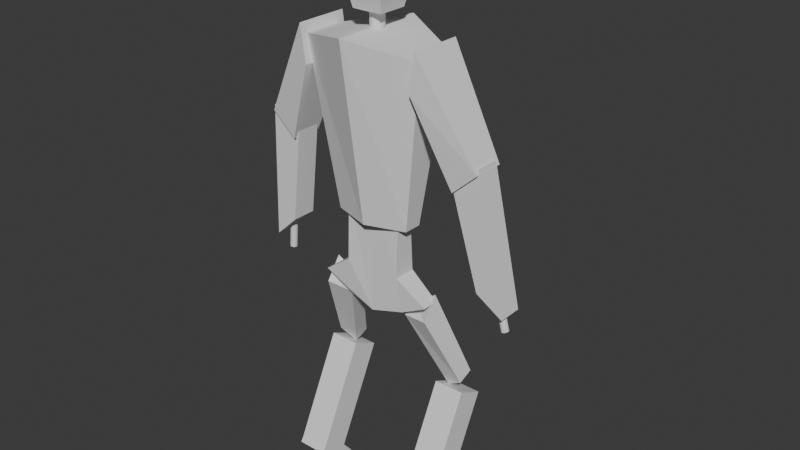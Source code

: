 # Source: C_Enemy_01.blend  (saved by Blender 4.4.32; exported with 4.5.12 LTS)
import bpy
from mathutils import Matrix  # noqa: F401  (used for matrix-valued properties, if any)

bpy.ops.wm.read_factory_settings(use_empty=True)
scene = bpy.context.scene
scene.name = 'Scene'

# ---- world
world_world = bpy.data.worlds.new('World'); scene.world = world_world
world_world.use_nodes = True; world_world.node_tree.nodes.clear()
_N = world_world.node_tree.nodes; _L = world_world.node_tree.links
n0 = _N.new('ShaderNodeOutputWorld'); n0.name = 'World Output'; n0.location = (300, 300)
n1 = _N.new('ShaderNodeBackground'); n1.name = 'Background'; n1.location = (10, 300)
n1.inputs[0].default_value = (0.05088, 0.05088, 0.05088, 1.0)
_L.new(n1.outputs[0], n0.inputs[0])
n0.is_active_output = True
world_world.color = (0.05088, 0.05088, 0.05088)
world_world.use_sun_shadow = False
world_world.sun_shadow_jitter_overblur = 0.0

# ---- meshes
me_001 = bpy.data.meshes.new('立方体.001')
me_001.from_pydata([(-0.191, -0.6367, -1.0), (-0.4143, -1.038, 0.9274), (-0.191, 0.6367, -1.0), (-0.4143, 1.0, 0.9274), (0.191, -0.6367, -1.0), (0.4143, -1.038, 0.9274), (0.191, 0.6367, -1.0), (0.4143, 1.0, 0.9274), (-0.461, 3.843e-09, -1.0), (-1.0, 0.0, 1.094), (0.461, 3.843e-09, -1.0), (1.0, 0.0, 1.094), (-0.3508, -0.2458, 1.271), (-0.5783, -0.4226, 1.88), (-0.3508, 0.2458, 1.271), (-0.5783, 0.4226, 1.88), (0.2819, -0.2458, 1.271), (0.5095, -0.4226, 1.88), (0.2819, 0.2458, 1.271), (0.5095, 0.4226, 1.88), (-0.2839, -0.1938, 2.013), (-0.2839, 0.1938, 2.013), (0.215, 0.1938, 2.013), (0.215, -0.1938, 2.013), (-0.8894, -0.06916, 1.645), (-0.8893, -0.07052, 1.655), (-0.8126, -0.1366, 1.655), (-0.3619, -0.1366, 1.654), (-0.8127, -0.134, 1.636), (-0.362, -0.134, 1.635), (-0.8129, -0.1262, 1.617), (-0.3622, -0.1262, 1.617), (-0.813, -0.1136, 1.6), (-0.3623, -0.1136, 1.599), (-0.8131, -0.09658, 1.585), (-0.3624, -0.09658, 1.585), (-0.8131, -0.07588, 1.573), (-0.3625, -0.07588, 1.572), (-0.8132, -0.05227, 1.564), (-0.3625, -0.05227, 1.563), (-0.8132, -0.02665, 1.559), (-0.3626, -0.02665, 1.558), (-0.8133, 6.333e-08, 1.557), (-0.3626, 6.333e-08, 1.556), (-0.8132, 0.02665, 1.559), (-0.3626, 0.02665, 1.558), (-0.8132, 0.05227, 1.564), (-0.3625, 0.05227, 1.563), (-0.8131, 0.07588, 1.573), (-0.3625, 0.07588, 1.572), (-0.8131, 0.09658, 1.585), (-0.3624, 0.09658, 1.585), (-0.813, 0.1136, 1.6), (-0.3623, 0.1136, 1.599), (-0.8129, 0.1262, 1.617), (-0.3622, 0.1262, 1.617), (-0.8127, 0.134, 1.636), (-0.362, 0.134, 1.635), (-0.8126, 0.1366, 1.655), (-0.3619, 0.1366, 1.654), (-0.8125, 0.134, 1.674), (-0.3618, 0.134, 1.673), (-0.8124, 0.1262, 1.693), (-0.3617, 0.1262, 1.692), (-0.8122, 0.1136, 1.71), (-0.3616, 0.1136, 1.709), (-0.8121, 0.09658, 1.725), (-0.3615, 0.09658, 1.724), (-0.8121, 0.07588, 1.737), (-0.3614, 0.07588, 1.736), (-0.812, 0.05227, 1.746), (-0.3613, 0.05227, 1.745), (-0.812, 0.02665, 1.752), (-0.3613, 0.02665, 1.751), (-0.812, 6.333e-08, 1.754), (-0.3613, 6.333e-08, 1.753), (-0.812, -0.02665, 1.752), (-0.3613, -0.02665, 1.751), (-0.812, -0.05227, 1.746), (-0.3613, -0.05227, 1.745), (-0.8121, -0.07588, 1.737), (-0.3614, -0.07588, 1.736), (-0.8121, -0.09658, 1.725), (-0.3615, -0.09658, 1.724), (-0.8122, -0.1136, 1.71), (-0.3616, -0.1136, 1.709), (-0.8124, -0.1262, 1.693), (-0.3617, -0.1262, 1.692), (-0.8125, -0.134, 1.674), (-0.3618, -0.134, 1.673), (-0.8894, -0.06515, 1.636), (-0.8895, -0.05863, 1.627), (-0.8895, -0.04986, 1.619), (-0.8896, -0.03918, 1.613), (-0.8896, -0.02699, 1.608), (-0.8896, -0.01376, 1.605), (-0.8896, 6.028e-08, 1.604), (-0.8896, 0.01376, 1.605), (-0.8896, 0.02699, 1.608), (-0.8896, 0.03918, 1.613), (-0.8895, 0.04986, 1.619), (-0.8895, 0.05863, 1.627), (-0.8894, 0.06515, 1.636), (-0.8894, 0.06916, 1.645), (-0.8893, 0.07052, 1.655), (-0.8892, 0.06916, 1.665), (-0.8892, 0.06515, 1.675), (-0.8891, 0.05863, 1.684), (-0.8891, 0.04986, 1.691), (-0.889, 0.03918, 1.698), (-0.889, 0.02699, 1.702), (-0.889, 0.01376, 1.705), (-0.889, 6.028e-08, 1.706), (-0.889, -0.01376, 1.705), (-0.889, -0.02699, 1.702), (-0.889, -0.03918, 1.698), (-0.8891, -0.04986, 1.691), (-0.8891, -0.05863, 1.684), (-0.8892, -0.06515, 1.675), (-0.8892, -0.06916, 1.665), (-0.7224, -0.06916, 1.665), (-0.7224, -0.07052, 1.655), (-0.7223, -0.06515, 1.674), (-0.7222, -0.05863, 1.683), (-0.7222, -0.04986, 1.691), (-0.7221, -0.03918, 1.697), (-0.7221, -0.02699, 1.702), (-0.7221, -0.01376, 1.705), (-0.7221, 7.14e-08, 1.706), (-0.7221, 0.01376, 1.705), (-0.7221, 0.02699, 1.702), (-0.7221, 0.03918, 1.697), (-0.7222, 0.04986, 1.691), (-0.7222, 0.05863, 1.683), (-0.7223, 0.06515, 1.674), (-0.7224, 0.06916, 1.665), (-0.7224, 0.07052, 1.655), (-0.7225, 0.06916, 1.645), (-0.7226, 0.06515, 1.635), (-0.7226, 0.05863, 1.627), (-0.7227, 0.04986, 1.619), (-0.7227, 0.03918, 1.613), (-0.7227, 0.02699, 1.608), (-0.7228, 0.01376, 1.605), (-0.7228, 7.14e-08, 1.604), (-0.7228, -0.01376, 1.605), (-0.7227, -0.02699, 1.608), (-0.7227, -0.03918, 1.613), (-0.7227, -0.04986, 1.619), (-0.7226, -0.05863, 1.627), (-0.7226, -0.06515, 1.635), (-0.7225, -0.06916, 1.645), (-1.323e-23, 0.1114, 0.9794), (-1.323e-23, 0.1114, 1.301), (0.02796, 0.1092, 0.9794), (0.02796, 0.1092, 1.301), (0.05485, 0.1029, 0.9794), (0.05485, 0.1029, 1.301), (0.07963, 0.0926, 0.9794), (0.07963, 0.0926, 1.301), (0.1013, 0.07875, 0.9794), (0.1013, 0.07875, 1.301), (0.1192, 0.06187, 0.9794), (0.1192, 0.06187, 1.301), (0.1324, 0.04262, 0.9794), (0.1324, 0.04262, 1.301), (0.1406, 0.02173, 0.9794), (0.1406, 0.02173, 1.301), (0.1433, -2.842e-14, 0.9794), (0.1433, -2.842e-14, 1.301), (0.1406, -0.02173, 0.9794), (0.1406, -0.02173, 1.301), (0.1324, -0.04262, 0.9794), (0.1324, -0.04262, 1.301), (0.1192, -0.06187, 0.9794), (0.1192, -0.06187, 1.301), (0.1013, -0.07875, 0.9794), (0.1013, -0.07875, 1.301), (0.07963, -0.0926, 0.9794), (0.07963, -0.0926, 1.301), (0.05485, -0.1029, 0.9794), (0.05485, -0.1029, 1.301), (0.02796, -0.1092, 0.9794), (0.02796, -0.1092, 1.301), (-1.323e-23, -0.1114, 0.9794), (-1.323e-23, -0.1114, 1.301), (-0.02796, -0.1092, 0.9794), (-0.02796, -0.1092, 1.301), (-0.05485, -0.1029, 0.9794), (-0.05485, -0.1029, 1.301), (-0.07963, -0.0926, 0.9794), (-0.07963, -0.0926, 1.301), (-0.1013, -0.07875, 0.9794), (-0.1013, -0.07875, 1.301), (-0.1192, -0.06187, 0.9794), (-0.1192, -0.06187, 1.301), (-0.1324, -0.04262, 0.9794), (-0.1324, -0.04262, 1.301), (-0.1406, -0.02173, 0.9794), (-0.1406, -0.02173, 1.301), (-0.1433, -2.842e-14, 0.9794), (-0.1433, -2.842e-14, 1.301), (-0.1406, 0.02173, 0.9794), (-0.1406, 0.02173, 1.301), (-0.1324, 0.04262, 0.9794), (-0.1324, 0.04262, 1.301), (-0.1192, 0.06187, 0.9794), (-0.1192, 0.06187, 1.301), (-0.1013, 0.07875, 0.9794), (-0.1013, 0.07875, 1.301), (-0.07963, 0.0926, 0.9794), (-0.07963, 0.0926, 1.301), (-0.05485, 0.1029, 0.9794), (-0.05485, 0.1029, 1.301), (-0.02796, 0.1092, 0.9794), (-0.02796, 0.1092, 1.301), (-0.3346, 1.521, -0.3259), (-0.5641, 0.9158, 0.6176), (-0.3346, 1.923, -0.06591), (-0.5641, 1.002, 1.05), (0.3346, 1.521, -0.3259), (0.5641, 0.9158, 0.6176), (0.3346, 1.923, -0.06591), (0.5641, 1.002, 1.05), (-0.3346, -1.445, -0.3259), (-0.5641, -0.9626, 0.6176), (-0.3346, -1.847, -0.06591), (-0.5641, -1.049, 1.05), (0.3346, -1.445, -0.3259), (0.5641, -0.9626, 0.6176), (0.3346, -1.847, -0.06591), (0.5641, -1.049, 1.05), (-0.2592, 1.943, -1.359), (-0.2592, 1.491, -0.2979), (-0.2592, 2.383, -1.556), (-0.2592, 1.902, -0.008339), (0.2592, 1.943, -1.359), (0.2592, 1.491, -0.2979), (0.2592, 2.383, -1.556), (0.2592, 1.902, -0.008339), (1.556e-08, 2.117, -1.395), (1.556e-08, 2.264, -1.779), (-0.01473, 2.118, -1.395), (-0.01473, 2.265, -1.778), (-0.0289, 2.121, -1.394), (-0.0289, 2.268, -1.778), (-0.04195, 2.127, -1.393), (-0.04195, 2.274, -1.776), (-0.0534, 2.134, -1.392), (-0.0534, 2.281, -1.775), (-0.06279, 2.142, -1.39), (-0.06279, 2.289, -1.773), (-0.06977, 2.152, -1.387), (-0.06977, 2.299, -1.771), (-0.07406, 2.162, -1.385), (-0.07406, 2.309, -1.769), (-0.07551, 2.173, -1.383), (-0.07551, 2.32, -1.766), (-0.07406, 2.184, -1.38), (-0.07406, 2.331, -1.764), (-0.06977, 2.195, -1.378), (-0.06977, 2.342, -1.761), (-0.06279, 2.204, -1.376), (-0.06279, 2.351, -1.759), (-0.0534, 2.213, -1.374), (-0.0534, 2.36, -1.757), (-0.04195, 2.22, -1.372), (-0.04195, 2.367, -1.756), (-0.0289, 2.225, -1.371), (-0.0289, 2.372, -1.755), (-0.01473, 2.228, -1.37), (-0.01473, 2.375, -1.754), (1.556e-08, 2.229, -1.37), (1.556e-08, 2.376, -1.754), (0.01473, 2.228, -1.37), (0.01473, 2.375, -1.754), (0.0289, 2.225, -1.371), (0.0289, 2.372, -1.755), (0.04195, 2.22, -1.372), (0.04195, 2.367, -1.756), (0.0534, 2.213, -1.374), (0.0534, 2.36, -1.757), (0.06279, 2.204, -1.376), (0.06279, 2.351, -1.759), (0.06977, 2.195, -1.378), (0.06977, 2.342, -1.761), (0.07406, 2.184, -1.38), (0.07406, 2.331, -1.764), (0.07551, 2.173, -1.383), (0.07551, 2.32, -1.766), (0.07406, 2.162, -1.385), (0.07406, 2.309, -1.769), (0.06977, 2.152, -1.387), (0.06977, 2.299, -1.771), (0.06279, 2.142, -1.39), (0.06279, 2.289, -1.773), (0.0534, 2.134, -1.392), (0.0534, 2.281, -1.775), (0.04195, 2.127, -1.393), (0.04195, 2.274, -1.776), (0.0289, 2.121, -1.394), (0.0289, 2.268, -1.778), (0.01473, 2.118, -1.395), (0.01473, 2.265, -1.778), (-0.2592, -1.571, -1.351), (-0.2592, -1.404, -0.248), (-0.2592, -1.951, -1.605), (-0.2592, -1.884, -0.01957), (0.2592, -1.571, -1.351), (0.2592, -1.404, -0.248), (0.2592, -1.951, -1.605), (0.2592, -1.884, -0.01957), (1.556e-08, -1.732, -1.411), (1.556e-08, -1.775, -1.807), (-0.01473, -1.733, -1.411), (-0.01473, -1.777, -1.807), (-0.0289, -1.736, -1.41), (-0.0289, -1.78, -1.807), (-0.04195, -1.741, -1.41), (-0.04195, -1.785, -1.806), (-0.0534, -1.749, -1.409), (-0.0534, -1.792, -1.806), (-0.06279, -1.757, -1.409), (-0.06279, -1.801, -1.805), (-0.06977, -1.768, -1.408), (-0.06977, -1.811, -1.804), (-0.07406, -1.778, -1.407), (-0.07406, -1.822, -1.804), (-0.07551, -1.79, -1.406), (-0.07551, -1.834, -1.803), (-0.07406, -1.801, -1.405), (-0.07406, -1.845, -1.802), (-0.06977, -1.812, -1.404), (-0.06977, -1.856, -1.801), (-0.06279, -1.822, -1.404), (-0.06279, -1.866, -1.8), (-0.0534, -1.831, -1.403), (-0.0534, -1.875, -1.799), (-0.04195, -1.838, -1.402), (-0.04195, -1.882, -1.799), (-0.0289, -1.844, -1.402), (-0.0289, -1.888, -1.798), (-0.01473, -1.847, -1.402), (-0.01473, -1.891, -1.798), (1.556e-08, -1.848, -1.401), (1.556e-08, -1.892, -1.798), (0.01473, -1.847, -1.402), (0.01473, -1.891, -1.798), (0.0289, -1.844, -1.402), (0.0289, -1.888, -1.798), (0.04195, -1.838, -1.402), (0.04195, -1.882, -1.799), (0.0534, -1.831, -1.403), (0.0534, -1.875, -1.799), (0.06279, -1.822, -1.404), (0.06279, -1.866, -1.8), (0.06977, -1.812, -1.404), (0.06977, -1.856, -1.801), (0.07406, -1.801, -1.405), (0.07406, -1.845, -1.802), (0.07551, -1.79, -1.406), (0.07551, -1.834, -1.803), (0.07406, -1.778, -1.407), (0.07406, -1.822, -1.804), (0.06977, -1.768, -1.408), (0.06977, -1.811, -1.804), (0.06279, -1.757, -1.409), (0.06279, -1.801, -1.805), (0.0534, -1.749, -1.409), (0.0534, -1.792, -1.806), (0.04195, -1.741, -1.41), (0.04195, -1.785, -1.806), (0.0289, -1.736, -1.41), (0.0289, -1.78, -1.807), (0.01473, -1.733, -1.411), (0.01473, -1.777, -1.807), (-0.2555, -0.4756, -1.587), (-0.1703, -0.4756, -0.7777), (-0.2555, 0.4756, -1.587), (-0.1703, 0.4756, -0.7777), (0.2242, -0.4756, -1.587), (0.1703, -0.4756, -0.7777), (0.2242, 0.4756, -1.587), (0.1703, 0.4756, -0.7777), (-0.2555, -2.842e-14, -2.105), (-0.1703, -2.842e-14, -0.7777), (0.2242, 2.835e-08, -2.105), (0.1703, -2.842e-14, -0.7777), (0.1627, 0.9711, -1.844), (-0.194, 0.9711, -1.844), (0.1627, 0.5512, -2.001), (-0.194, 0.5512, -2.001), (-0.194, -0.5502, -2.0), (-0.194, -0.9701, -1.843), (0.1627, -0.9701, -1.843), (0.1627, -0.5502, -2.0), (-0.5771, 1.243, -2.924), (0.1447, 0.9594, -2.021), (-0.6719, 0.966, -3.055), (0.04442, 0.5287, -2.066), (-0.907, 1.243, -2.849), (-0.1853, 0.9594, -1.758), (-1.002, 0.966, -2.98), (-0.2855, 0.5287, -1.991), (-0.5771, -1.264, -2.924), (0.1447, -0.9802, -2.021), (-0.6719, -0.9868, -3.055), (0.04442, -0.5495, -2.066), (-0.907, -1.264, -2.849), (-0.1853, -0.9802, -1.758), (-1.002, -0.9868, -2.98), (-0.2855, -0.5495, -1.991), (-0.4328, -0.8259, -2.98), (0.6153, -0.8259, -4.171), (-0.4328, -1.329, -2.98), (0.6153, -1.329, -4.171), (-1.013, -0.8259, -3.14), (0.03473, -0.8259, -4.332), (-1.013, -1.329, -3.14), (0.03473, -1.329, -4.332), (0.6953, -0.8259, -4.245), (0.6953, -1.329, -4.245), (-0.2044, -1.329, -4.494), (-0.2044, -0.8259, -4.494), (-0.4328, 1.354, -2.98), (0.6153, 1.354, -4.171), (-0.4328, 0.8515, -2.98), (0.6153, 0.8515, -4.171), (-1.013, 1.354, -3.14), (0.03473, 1.354, -4.332), (-1.013, 0.8515, -3.14), (0.03473, 0.8515, -4.332), (0.6953, 1.354, -4.245), (0.6953, 0.8515, -4.245), (-0.2044, 0.8515, -4.494), (-0.2044, 1.354, -4.494)], [], [(8, 9, 3, 2), (2, 3, 7, 6), (10, 11, 5, 4), (4, 5, 1, 0), (8, 10, 4, 0), (11, 9, 1, 5), (7, 3, 9, 11), (2, 6, 10, 8), (6, 7, 11, 10), (0, 1, 9, 8), (12, 13, 15, 14), (14, 15, 19, 18), (18, 19, 17, 16), (16, 17, 13, 12), (14, 18, 16, 12), (17, 19, 22, 23), (22, 21, 20, 23), (15, 13, 20, 21), (13, 17, 23, 20), (19, 15, 21, 22), (109, 110, 130, 131), (88, 26, 25, 119), (26, 27, 29, 28), (117, 118, 122, 123), (50, 52, 101, 100), (28, 29, 31, 30), (93, 94, 146, 147), (66, 68, 109, 108), (30, 31, 33, 32), (112, 113, 127, 128), (82, 84, 117, 116), (32, 33, 35, 34), (104, 105, 135, 136), (28, 30, 90, 24), (34, 35, 37, 36), (96, 97, 143, 144), (44, 46, 98, 97), (36, 37, 39, 38), (25, 24, 151, 121), (60, 62, 106, 105), (38, 39, 41, 40), (115, 116, 124, 125), (76, 78, 114, 113), (40, 41, 43, 42), (107, 108, 132, 133), (38, 40, 95, 94), (42, 43, 45, 44), (99, 100, 140, 141), (54, 56, 103, 102), (44, 45, 47, 46), (91, 92, 148, 149), (70, 72, 111, 110), (46, 47, 49, 48), (110, 111, 129, 130), (86, 88, 119, 118), (48, 49, 51, 50), (102, 103, 137, 138), (32, 34, 92, 91), (50, 51, 53, 52), (94, 95, 145, 146), (48, 50, 100, 99), (52, 53, 55, 54), (118, 119, 120, 122), (64, 66, 108, 107), (54, 55, 57, 56), (113, 114, 126, 127), (80, 82, 116, 115), (56, 57, 59, 58), (119, 25, 121, 120), (42, 44, 97, 96), (58, 59, 61, 60), (105, 106, 134, 135), (58, 60, 105, 104), (60, 61, 63, 62), (97, 98, 142, 143), (74, 76, 113, 112), (62, 63, 65, 64), (24, 90, 150, 151), (36, 38, 94, 93), (64, 65, 67, 66), (116, 117, 123, 124), (26, 28, 24, 25), (66, 67, 69, 68), (108, 109, 131, 132), (52, 54, 102, 101), (68, 69, 71, 70), (100, 101, 139, 140), (68, 70, 110, 109), (70, 71, 73, 72), (92, 93, 147, 148), (84, 86, 118, 117), (72, 73, 75, 74), (111, 112, 128, 129), (30, 32, 91, 90), (74, 75, 77, 76), (103, 104, 136, 137), (46, 48, 99, 98), (76, 77, 79, 78), (95, 96, 144, 145), (62, 64, 107, 106), (78, 79, 81, 80), (114, 115, 125, 126), (78, 80, 115, 114), (80, 81, 83, 82), (106, 107, 133, 134), (40, 42, 96, 95), (82, 83, 85, 84), (121, 151, 150, 149, 148, 147, 146, 145, 144, 143, 142, 141, 140, 139, 138, 137, 136, 135, 134, 133, 132, 131, 130, 129, 128, 127, 126, 125, 124, 123, 122, 120), (56, 58, 104, 103), (84, 85, 87, 86), (29, 27, 89, 87, 85, 83, 81, 79, 77, 75, 73, 71, 69, 67, 65, 63, 61, 59, 57, 55, 53, 51, 49, 47, 45, 43, 41, 39, 37, 35, 33, 31), (98, 99, 141, 142), (86, 87, 89, 88), (101, 102, 138, 139), (34, 36, 93, 92), (88, 89, 27, 26), (72, 74, 112, 111), (90, 91, 149, 150), (152, 153, 155, 154), (154, 155, 157, 156), (156, 157, 159, 158), (158, 159, 161, 160), (160, 161, 163, 162), (162, 163, 165, 164), (164, 165, 167, 166), (166, 167, 169, 168), (168, 169, 171, 170), (170, 171, 173, 172), (172, 173, 175, 174), (174, 175, 177, 176), (176, 177, 179, 178), (178, 179, 181, 180), (180, 181, 183, 182), (182, 183, 185, 184), (184, 185, 187, 186), (186, 187, 189, 188), (188, 189, 191, 190), (190, 191, 193, 192), (192, 193, 195, 194), (194, 195, 197, 196), (196, 197, 199, 198), (198, 199, 201, 200), (200, 201, 203, 202), (202, 203, 205, 204), (204, 205, 207, 206), (206, 207, 209, 208), (208, 209, 211, 210), (210, 211, 213, 212), (155, 153, 215, 213, 211, 209, 207, 205, 203, 201, 199, 197, 195, 193, 191, 189, 187, 185, 183, 181, 179, 177, 175, 173, 171, 169, 167, 165, 163, 161, 159, 157), (212, 213, 215, 214), (214, 215, 153, 152), (152, 154, 156, 158, 160, 162, 164, 166, 168, 170, 172, 174, 176, 178, 180, 182, 184, 186, 188, 190, 192, 194, 196, 198, 200, 202, 204, 206, 208, 210, 212, 214), (216, 217, 219, 218), (218, 219, 223, 222), (222, 223, 221, 220), (220, 221, 217, 216), (218, 222, 220, 216), (223, 219, 217, 221), (224, 225, 227, 226), (226, 227, 231, 230), (230, 231, 229, 228), (228, 229, 225, 224), (226, 230, 228, 224), (231, 227, 225, 229), (232, 233, 235, 234), (234, 235, 239, 238), (238, 239, 237, 236), (236, 237, 233, 232), (234, 238, 236, 232), (239, 235, 233, 237), (240, 241, 243, 242), (242, 243, 245, 244), (244, 245, 247, 246), (246, 247, 249, 248), (248, 249, 251, 250), (250, 251, 253, 252), (252, 253, 255, 254), (254, 255, 257, 256), (256, 257, 259, 258), (258, 259, 261, 260), (260, 261, 263, 262), (262, 263, 265, 264), (264, 265, 267, 266), (266, 267, 269, 268), (268, 269, 271, 270), (270, 271, 273, 272), (272, 273, 275, 274), (274, 275, 277, 276), (276, 277, 279, 278), (278, 279, 281, 280), (280, 281, 283, 282), (282, 283, 285, 284), (284, 285, 287, 286), (286, 287, 289, 288), (288, 289, 291, 290), (290, 291, 293, 292), (292, 293, 295, 294), (294, 295, 297, 296), (296, 297, 299, 298), (298, 299, 301, 300), (243, 241, 303, 301, 299, 297, 295, 293, 291, 289, 287, 285, 283, 281, 279, 277, 275, 273, 271, 269, 267, 265, 263, 261, 259, 257, 255, 253, 251, 249, 247, 245), (300, 301, 303, 302), (302, 303, 241, 240), (240, 242, 244, 246, 248, 250, 252, 254, 256, 258, 260, 262, 264, 266, 268, 270, 272, 274, 276, 278, 280, 282, 284, 286, 288, 290, 292, 294, 296, 298, 300, 302), (304, 305, 307, 306), (306, 307, 311, 310), (310, 311, 309, 308), (308, 309, 305, 304), (306, 310, 308, 304), (311, 307, 305, 309), (312, 313, 315, 314), (314, 315, 317, 316), (316, 317, 319, 318), (318, 319, 321, 320), (320, 321, 323, 322), (322, 323, 325, 324), (324, 325, 327, 326), (326, 327, 329, 328), (328, 329, 331, 330), (330, 331, 333, 332), (332, 333, 335, 334), (334, 335, 337, 336), (336, 337, 339, 338), (338, 339, 341, 340), (340, 341, 343, 342), (342, 343, 345, 344), (344, 345, 347, 346), (346, 347, 349, 348), (348, 349, 351, 350), (350, 351, 353, 352), (352, 353, 355, 354), (354, 355, 357, 356), (356, 357, 359, 358), (358, 359, 361, 360), (360, 361, 363, 362), (362, 363, 365, 364), (364, 365, 367, 366), (366, 367, 369, 368), (368, 369, 371, 370), (370, 371, 373, 372), (315, 313, 375, 373, 371, 369, 367, 365, 363, 361, 359, 357, 355, 353, 351, 349, 347, 345, 343, 341, 339, 337, 335, 333, 331, 329, 327, 325, 323, 321, 319, 317), (372, 373, 375, 374), (374, 375, 313, 312), (312, 314, 316, 318, 320, 322, 324, 326, 328, 330, 332, 334, 336, 338, 340, 342, 344, 346, 348, 350, 352, 354, 356, 358, 360, 362, 364, 366, 368, 370, 372, 374), (384, 385, 379, 378), (378, 379, 383, 382), (386, 387, 381, 380), (380, 381, 377, 376), (386, 380, 394, 395), (387, 385, 377, 381), (383, 379, 385, 387), (384, 378, 389, 391), (382, 383, 387, 386), (376, 377, 385, 384), (389, 388, 390, 391), (386, 384, 391, 390), (378, 382, 388, 389), (382, 386, 390, 388), (392, 395, 394, 393), (380, 376, 393, 394), (384, 386, 395, 392), (376, 384, 392, 393), (396, 397, 399, 398), (398, 399, 403, 402), (402, 403, 401, 400), (400, 401, 397, 396), (398, 402, 400, 396), (403, 399, 397, 401), (404, 405, 407, 406), (406, 407, 411, 410), (410, 411, 409, 408), (408, 409, 405, 404), (406, 410, 408, 404), (411, 407, 405, 409), (412, 413, 415, 414), (414, 415, 419, 418), (418, 419, 417, 416), (416, 417, 413, 412), (414, 418, 416, 412), (415, 413, 420, 421), (422, 421, 420, 423), (413, 417, 423, 420), (419, 415, 421, 422), (417, 419, 422, 423), (424, 425, 427, 426), (426, 427, 431, 430), (430, 431, 429, 428), (428, 429, 425, 424), (426, 430, 428, 424), (427, 425, 432, 433), (434, 433, 432, 435), (425, 429, 435, 432), (431, 427, 433, 434), (429, 431, 434, 435)])
_uv = me_001.uv_layers.new(name='UVマップ')
_uv.uv.foreach_set('vector', [0.375, 0.125, 0.625, 0.125, 0.625, 0.25, 0.375, 0.25, 0.375, 0.25, 0.625, 0.25, 0.625, 0.5, 0.375, 0.5, 0.375, 0.625, 0.625, 0.625, 0.625, 0.75, 0.375, 0.75, 0.375, 0.75, 0.625, 0.75, 0.625, 1.0, 0.375, 1.0, 0.125, 0.625, 0.375, 0.625, 0.375, 0.75, 0.125, 0.75, 0.625, 0.625, 0.875, 0.625, 0.875, 0.75, 0.625, 0.75, 0.625, 0.5, 0.875, 0.5, 0.875, 0.625, 0.625, 0.625, 0.125, 0.5, 0.375, 0.5, 0.375, 0.625, 0.125, 0.625, 0.375, 0.5, 0.625, 0.5, 0.625, 0.625, 0.375, 0.625, 0.375, 0.0, 0.625, 0.0, 0.625, 0.125, 0.375, 0.125, 0.375, 0.0, 0.625, 0.0, 0.625, 0.25, 0.375, 0.25, 0.375, 0.25, 0.625, 0.25, 0.625, 0.5, 0.375, 0.5, 0.375, 0.5, 0.625, 0.5, 0.625, 0.75, 0.375, 0.75, 0.375, 0.75, 0.625, 0.75, 0.625, 1.0, 0.375, 1.0, 0.125, 0.5, 0.375, 0.5, 0.375, 0.75, 0.125, 0.75, 0.625, 0.75, 0.625, 0.5, 0.625, 0.5, 0.625, 0.75, 0.625, 0.5, 0.875, 0.5, 0.875, 0.75, 0.625, 0.75, 0.625, 0.25, 0.625, 0.0, 0.625, 0.0, 0.625, 0.25, 0.625, 1.0, 0.625, 0.75, 0.625, 0.75, 0.625, 1.0, 0.625, 0.5, 0.625, 0.25, 0.625, 0.25, 0.625, 0.5, 0.3438, 0.5, 0.3125, 0.5, 0.3125, 0.5, 0.3438, 0.5, 0.03125, 0.5, 0.0, 0.5, 0.0, 0.5, 0.03125, 0.5, 1.0, 0.5, 1.0, 1.0, 0.9688, 1.0, 0.9688, 0.5, 0.09375, 0.5, 0.0625, 0.5, 0.0625, 0.5, 0.09375, 0.5, 0.625, 0.5, 0.5938, 0.5, 0.5938, 0.5, 0.625, 0.5, 0.9688, 0.5, 0.9688, 1.0, 0.9375, 1.0, 0.9375, 0.5, 0.8438, 0.5, 0.8125, 0.5, 0.8125, 0.5, 0.8438, 0.5, 0.375, 0.5, 0.3438, 0.5, 0.3438, 0.5, 0.375, 0.5, 0.9375, 0.5, 0.9375, 1.0, 0.9062, 1.0, 0.9062, 0.5, 0.25, 0.5, 0.2188, 0.5, 0.2188, 0.5, 0.25, 0.5, 0.125, 0.5, 0.09375, 0.5, 0.09375, 0.5, 0.125, 0.5, 0.9062, 0.5, 0.9062, 1.0, 0.875, 1.0, 0.875, 0.5, 0.5, 0.5, 0.4688, 0.5, 0.4688, 0.5, 0.5, 0.5, 0.9688, 0.5, 0.9375, 0.5, 0.9375, 0.5, 0.9688, 0.5, 0.875, 0.5, 0.875, 1.0, 0.8438, 1.0, 0.8438, 0.5, 0.75, 0.5, 0.7188, 0.5, 0.7188, 0.5, 0.75, 0.5, 0.7188, 0.5, 0.6875, 0.5, 0.6875, 0.5, 0.7188, 0.5, 0.8438, 0.5, 0.8438, 1.0, 0.8125, 1.0, 0.8125, 0.5, 1.0, 0.5, 0.9688, 0.5, 0.9688, 0.5, 1.0, 0.5, 0.4688, 0.5, 0.4375, 0.5, 0.4375, 0.5, 0.4688, 0.5, 0.8125, 0.5, 0.8125, 1.0, 0.7812, 1.0, 0.7812, 0.5, 0.1562, 0.5, 0.125, 0.5, 0.125, 0.5, 0.1562, 0.5, 0.2188, 0.5, 0.1875, 0.5, 0.1875, 0.5, 0.2188, 0.5, 0.7812, 0.5, 0.7812, 1.0, 0.75, 1.0, 0.75, 0.5, 0.4062, 0.5, 0.375, 0.5, 0.375, 0.5, 0.4062, 0.5, 0.8125, 0.5, 0.7812, 0.5, 0.7812, 0.5, 0.8125, 0.5, 0.75, 0.5, 0.75, 1.0, 0.7188, 1.0, 0.7188, 0.5, 0.6562, 0.5, 0.625, 0.5, 0.625, 0.5, 0.6562, 0.5, 0.5625, 0.5, 0.5312, 0.5, 0.5312, 0.5, 0.5625, 0.5, 0.7188, 0.5, 0.7188, 1.0, 0.6875, 1.0, 0.6875, 0.5, 0.9062, 0.5, 0.875, 0.5, 0.875, 0.5, 0.9062, 0.5, 0.3125, 0.5, 0.2812, 0.5, 0.2812, 0.5, 0.3125, 0.5, 0.6875, 0.5, 0.6875, 1.0, 0.6562, 1.0, 0.6562, 0.5, 0.3125, 0.5, 0.2812, 0.5, 0.2812, 0.5, 0.3125, 0.5, 0.0625, 0.5, 0.03125, 0.5, 0.03125, 0.5, 0.0625, 0.5, 0.6562, 0.5, 0.6562, 1.0, 0.625, 1.0, 0.625, 0.5, 0.5625, 0.5, 0.5312, 0.5, 0.5312, 0.5, 0.5625, 0.5, 0.9062, 0.5, 0.875, 0.5, 0.875, 0.5, 0.9062, 0.5, 0.625, 0.5, 0.625, 1.0, 0.5938, 1.0, 0.5938, 0.5, 0.8125, 0.5, 0.7812, 0.5, 0.7812, 0.5, 0.8125, 0.5, 0.6562, 0.5, 0.625, 0.5, 0.625, 0.5, 0.6562, 0.5, 0.5938, 0.5, 0.5938, 1.0, 0.5625, 1.0, 0.5625, 0.5, 0.0625, 0.5, 0.03125, 0.5, 0.03125, 0.5, 0.0625, 0.5, 0.4062, 0.5, 0.375, 0.5, 0.375, 0.5, 0.4062, 0.5, 0.5625, 0.5, 0.5625, 1.0, 0.5312, 1.0, 0.5312, 0.5, 0.2188, 0.5, 0.1875, 0.5, 0.1875, 0.5, 0.2188, 0.5, 0.1562, 0.5, 0.125, 0.5, 0.125, 0.5, 0.1562, 0.5, 0.5312, 0.5, 0.5312, 1.0, 0.5, 1.0, 0.5, 0.5, 0.03125, 0.5, 0.0, 0.5, 0.0, 0.5, 0.03125, 0.5, 0.75, 0.5, 0.7188, 0.5, 0.7188, 0.5, 0.75, 0.5, 0.5, 0.5, 0.5, 1.0, 0.4688, 1.0, 0.4688, 0.5, 0.4688, 0.5, 0.4375, 0.5, 0.4375, 0.5, 0.4688, 0.5, 0.5, 0.5, 0.4688, 0.5, 0.4688, 0.5, 0.5, 0.5, 0.4688, 0.5, 0.4688, 1.0, 0.4375, 1.0, 0.4375, 0.5, 0.7188, 0.5, 0.6875, 0.5, 0.6875, 0.5, 0.7188, 0.5, 0.25, 0.5, 0.2188, 0.5, 0.2188, 0.5, 0.25, 0.5, 0.4375, 0.5, 0.4375, 1.0, 0.4062, 1.0, 0.4062, 0.5, 0.9688, 0.5, 0.9375, 0.5, 0.9375, 0.5, 0.9688, 0.5, 0.8438, 0.5, 0.8125, 0.5, 0.8125, 0.5, 0.8438, 0.5, 0.4062, 0.5, 0.4062, 1.0, 0.375, 1.0, 0.375, 0.5, 0.125, 0.5, 0.09375, 0.5, 0.09375, 0.5, 0.125, 0.5, 1.0, 0.5, 0.9688, 0.5, 0.9688, 0.5, 1.0, 0.5, 0.375, 0.5, 0.375, 1.0, 0.3438, 1.0, 0.3438, 0.5, 0.375, 0.5, 0.3438, 0.5, 0.3438, 0.5, 0.375, 0.5, 0.5938, 0.5, 0.5625, 0.5, 0.5625, 0.5, 0.5938, 0.5, 0.3438, 0.5, 0.3438, 1.0, 0.3125, 1.0, 0.3125, 0.5, 0.625, 0.5, 0.5938, 0.5, 0.5938, 0.5, 0.625, 0.5, 0.3438, 0.5, 0.3125, 0.5, 0.3125, 0.5, 0.3438, 0.5, 0.3125, 0.5, 0.3125, 1.0, 0.2812, 1.0, 0.2812, 0.5, 0.875, 0.5, 0.8438, 0.5, 0.8438, 0.5, 0.875, 0.5, 0.09375, 0.5, 0.0625, 0.5, 0.0625, 0.5, 0.09375, 0.5, 0.2812, 0.5, 0.2812, 1.0, 0.25, 1.0, 0.25, 0.5, 0.2812, 0.5, 0.25, 0.5, 0.25, 0.5, 0.2812, 0.5, 0.9375, 0.5, 0.9062, 0.5, 0.9062, 0.5, 0.9375, 0.5, 0.25, 0.5, 0.25, 1.0, 0.2188, 1.0, 0.2188, 0.5, 0.5312, 0.5, 0.5, 0.5, 0.5, 0.5, 0.5312, 0.5, 0.6875, 0.5, 0.6562, 0.5, 0.6562, 0.5, 0.6875, 0.5, 0.2188, 0.5, 0.2188, 1.0, 0.1875, 1.0, 0.1875, 0.5, 0.7812, 0.5, 0.75, 0.5, 0.75, 0.5, 0.7812, 0.5, 0.4375, 0.5, 0.4062, 0.5, 0.4062, 0.5, 0.4375, 0.5, 0.1875, 0.5, 0.1875, 1.0, 0.1562, 1.0, 0.1562, 0.5, 0.1875, 0.5, 0.1562, 0.5, 0.1562, 0.5, 0.1875, 0.5, 0.1875, 0.5, 0.1562, 0.5, 0.1562, 0.5, 0.1875, 0.5, 0.1562, 0.5, 0.1562, 1.0, 0.125, 1.0, 0.125, 0.5, 0.4375, 0.5, 0.4062, 0.5, 0.4062, 0.5, 0.4375, 0.5, 0.7812, 0.5, 0.75, 0.5, 0.75, 0.5, 0.7812, 0.5, 0.125, 0.5, 0.125, 1.0, 0.09375, 1.0, 0.09375, 0.5, 0.75, 0.49, 0.7968, 0.4854, 0.8418, 0.4717, 0.8833, 0.4496, 0.9197, 0.4197, 0.9496, 0.3833, 0.9717, 0.3418, 0.9854, 0.2968, 0.99, 0.25, 0.9854, 0.2032, 0.9717, 0.1582, 0.9496, 0.1167, 0.9197, 0.08029, 0.8833, 0.05045, 0.8418, 0.02827, 0.7968, 0.01461, 0.75, 0.01, 0.7032, 0.01461, 0.6582, 0.02827, 0.6167, 0.05045, 0.5803, 0.08029, 0.5504, 0.1167, 0.5283, 0.1582, 0.5146, 0.2032, 0.51, 0.25, 0.5146, 0.2968, 0.5283, 0.3418, 0.5504, 0.3833, 0.5803, 0.4197, 0.6167, 0.4496, 0.6582, 0.4717, 0.7032, 0.4854, 0.5312, 0.5, 0.5, 0.5, 0.5, 0.5, 0.5312, 0.5, 0.09375, 0.5, 0.09375, 1.0, 0.0625, 1.0, 0.0625, 0.5, 0.2968, 0.4854, 0.25, 0.49, 0.2032, 0.4854, 0.1582, 0.4717, 0.1167, 0.4496, 0.08029, 0.4197, 0.05045, 0.3833, 0.02827, 0.3418, 0.01461, 0.2968, 0.01, 0.25, 0.01461, 0.2032, 0.02827, 0.1582, 0.05045, 0.1167, 0.08029, 0.08029, 0.1167, 0.05045, 0.1582, 0.02827, 0.2032, 0.01461, 0.25, 0.01, 0.2968, 0.01461, 0.3418, 0.02827, 0.3833, 0.05045, 0.4197, 0.08029, 0.4496, 0.1167, 0.4717, 0.1582, 0.4854, 0.2032, 0.49, 0.25, 0.4854, 0.2968, 0.4717, 0.3418, 0.4496, 0.3833, 0.4197, 0.4197, 0.3833, 0.4496, 0.3418, 0.4717, 0.6875, 0.5, 0.6562, 0.5, 0.6562, 0.5, 0.6875, 0.5, 0.0625, 0.5, 0.0625, 1.0, 0.03125, 1.0, 0.03125, 0.5, 0.5938, 0.5, 0.5625, 0.5, 0.5625, 0.5, 0.5938, 0.5, 0.875, 0.5, 0.8438, 0.5, 0.8438, 0.5, 0.875, 0.5, 0.03125, 0.5, 0.03125, 1.0, 0.0, 1.0, 0.0, 0.5, 0.2812, 0.5, 0.25, 0.5, 0.25, 0.5, 0.2812, 0.5, 0.9375, 0.5, 0.9062, 0.5, 0.9062, 0.5, 0.9375, 0.5, 1.0, 0.5, 1.0, 1.0, 0.9688, 1.0, 0.9688, 0.5, 0.9688, 0.5, 0.9688, 1.0, 0.9375, 1.0, 0.9375, 0.5, 0.9375, 0.5, 0.9375, 1.0, 0.9062, 1.0, 0.9062, 0.5, 0.9062, 0.5, 0.9062, 1.0, 0.875, 1.0, 0.875, 0.5, 0.875, 0.5, 0.875, 1.0, 0.8438, 1.0, 0.8438, 0.5, 0.8438, 0.5, 0.8438, 1.0, 0.8125, 1.0, 0.8125, 0.5, 0.8125, 0.5, 0.8125, 1.0, 0.7812, 1.0, 0.7812, 0.5, 0.7812, 0.5, 0.7812, 1.0, 0.75, 1.0, 0.75, 0.5, 0.75, 0.5, 0.75, 1.0, 0.7188, 1.0, 0.7188, 0.5, 0.7188, 0.5, 0.7188, 1.0, 0.6875, 1.0, 0.6875, 0.5, 0.6875, 0.5, 0.6875, 1.0, 0.6562, 1.0, 0.6562, 0.5, 0.6562, 0.5, 0.6562, 1.0, 0.625, 1.0, 0.625, 0.5, 0.625, 0.5, 0.625, 1.0, 0.5938, 1.0, 0.5938, 0.5, 0.5938, 0.5, 0.5938, 1.0, 0.5625, 1.0, 0.5625, 0.5, 0.5625, 0.5, 0.5625, 1.0, 0.5312, 1.0, 0.5312, 0.5, 0.5312, 0.5, 0.5312, 1.0, 0.5, 1.0, 0.5, 0.5, 0.5, 0.5, 0.5, 1.0, 0.4688, 1.0, 0.4688, 0.5, 0.4688, 0.5, 0.4688, 1.0, 0.4375, 1.0, 0.4375, 0.5, 0.4375, 0.5, 0.4375, 1.0, 0.4062, 1.0, 0.4062, 0.5, 0.4062, 0.5, 0.4062, 1.0, 0.375, 1.0, 0.375, 0.5, 0.375, 0.5, 0.375, 1.0, 0.3438, 1.0, 0.3438, 0.5, 0.3438, 0.5, 0.3438, 1.0, 0.3125, 1.0, 0.3125, 0.5, 0.3125, 0.5, 0.3125, 1.0, 0.2812, 1.0, 0.2812, 0.5, 0.2812, 0.5, 0.2812, 1.0, 0.25, 1.0, 0.25, 0.5, 0.25, 0.5, 0.25, 1.0, 0.2188, 1.0, 0.2188, 0.5, 0.2188, 0.5, 0.2188, 1.0, 0.1875, 1.0, 0.1875, 0.5, 0.1875, 0.5, 0.1875, 1.0, 0.1562, 1.0, 0.1562, 0.5, 0.1562, 0.5, 0.1562, 1.0, 0.125, 1.0, 0.125, 0.5, 0.125, 0.5, 0.125, 1.0, 0.09375, 1.0, 0.09375, 0.5, 0.09375, 0.5, 0.09375, 1.0, 0.0625, 1.0, 0.0625, 0.5, 0.2968, 0.4854, 0.25, 0.49, 0.2032, 0.4854, 0.1582, 0.4717, 0.1167, 0.4496, 0.08029, 0.4197, 0.05045, 0.3833, 0.02827, 0.3418, 0.01461, 0.2968, 0.01, 0.25, 0.01461, 0.2032, 0.02827, 0.1582, 0.05045, 0.1167, 0.08029, 0.08029, 0.1167, 0.05045, 0.1582, 0.02827, 0.2032, 0.01461, 0.25, 0.01, 0.2968, 0.01461, 0.3418, 0.02827, 0.3833, 0.05045, 0.4197, 0.08029, 0.4496, 0.1167, 0.4717, 0.1582, 0.4854, 0.2032, 0.49, 0.25, 0.4854, 0.2968, 0.4717, 0.3418, 0.4496, 0.3833, 0.4197, 0.4197, 0.3833, 0.4496, 0.3418, 0.4717, 0.0625, 0.5, 0.0625, 1.0, 0.03125, 1.0, 0.03125, 0.5, 0.03125, 0.5, 0.03125, 1.0, 0.0, 1.0, 0.0, 0.5, 0.75, 0.49, 0.7968, 0.4854, 0.8418, 0.4717, 0.8833, 0.4496, 0.9197, 0.4197, 0.9496, 0.3833, 0.9717, 0.3418, 0.9854, 0.2968, 0.99, 0.25, 0.9854, 0.2032, 0.9717, 0.1582, 0.9496, 0.1167, 0.9197, 0.08029, 0.8833, 0.05045, 0.8418, 0.02827, 0.7968, 0.01461, 0.75, 0.01, 0.7032, 0.01461, 0.6582, 0.02827, 0.6167, 0.05045, 0.5803, 0.08029, 0.5504, 0.1167, 0.5283, 0.1582, 0.5146, 0.2032, 0.51, 0.25, 0.5146, 0.2968, 0.5283, 0.3418, 0.5504, 0.3833, 0.5803, 0.4197, 0.6167, 0.4496, 0.6582, 0.4717, 0.7032, 0.4854, 0.375, 0.0, 0.625, 0.0, 0.625, 0.25, 0.375, 0.25, 0.375, 0.25, 0.625, 0.25, 0.625, 0.5, 0.375, 0.5, 0.375, 0.5, 0.625, 0.5, 0.625, 0.75, 0.375, 0.75, 0.375, 0.75, 0.625, 0.75, 0.625, 1.0, 0.375, 1.0, 0.125, 0.5, 0.375, 0.5, 0.375, 0.75, 0.125, 0.75, 0.625, 0.5, 0.875, 0.5, 0.875, 0.75, 0.625, 0.75, 0.375, 0.0, 0.625, 0.0, 0.625, 0.25, 0.375, 0.25, 0.375, 0.25, 0.625, 0.25, 0.625, 0.5, 0.375, 0.5, 0.375, 0.5, 0.625, 0.5, 0.625, 0.75, 0.375, 0.75, 0.375, 0.75, 0.625, 0.75, 0.625, 1.0, 0.375, 1.0, 0.125, 0.5, 0.375, 0.5, 0.375, 0.75, 0.125, 0.75, 0.625, 0.5, 0.875, 0.5, 0.875, 0.75, 0.625, 0.75, 0.375, 0.0, 0.625, 0.0, 0.625, 0.25, 0.375, 0.25, 0.375, 0.25, 0.625, 0.25, 0.625, 0.5, 0.375, 0.5, 0.375, 0.5, 0.625, 0.5, 0.625, 0.75, 0.375, 0.75, 0.375, 0.75, 0.625, 0.75, 0.625, 1.0, 0.375, 1.0, 0.125, 0.5, 0.375, 0.5, 0.375, 0.75, 0.125, 0.75, 0.625, 0.5, 0.875, 0.5, 0.875, 0.75, 0.625, 0.75, 1.0, 0.5, 1.0, 1.0, 0.9688, 1.0, 0.9688, 0.5, 0.9688, 0.5, 0.9688, 1.0, 0.9375, 1.0, 0.9375, 0.5, 0.9375, 0.5, 0.9375, 1.0, 0.9062, 1.0, 0.9062, 0.5, 0.9062, 0.5, 0.9062, 1.0, 0.875, 1.0, 0.875, 0.5, 0.875, 0.5, 0.875, 1.0, 0.8438, 1.0, 0.8438, 0.5, 0.8438, 0.5, 0.8438, 1.0, 0.8125, 1.0, 0.8125, 0.5, 0.8125, 0.5, 0.8125, 1.0, 0.7812, 1.0, 0.7812, 0.5, 0.7812, 0.5, 0.7812, 1.0, 0.75, 1.0, 0.75, 0.5, 0.75, 0.5, 0.75, 1.0, 0.7188, 1.0, 0.7188, 0.5, 0.7188, 0.5, 0.7188, 1.0, 0.6875, 1.0, 0.6875, 0.5, 0.6875, 0.5, 0.6875, 1.0, 0.6562, 1.0, 0.6562, 0.5, 0.6562, 0.5, 0.6562, 1.0, 0.625, 1.0, 0.625, 0.5, 0.625, 0.5, 0.625, 1.0, 0.5938, 1.0, 0.5938, 0.5, 0.5938, 0.5, 0.5938, 1.0, 0.5625, 1.0, 0.5625, 0.5, 0.5625, 0.5, 0.5625, 1.0, 0.5312, 1.0, 0.5312, 0.5, 0.5312, 0.5, 0.5312, 1.0, 0.5, 1.0, 0.5, 0.5, 0.5, 0.5, 0.5, 1.0, 0.4688, 1.0, 0.4688, 0.5, 0.4688, 0.5, 0.4688, 1.0, 0.4375, 1.0, 0.4375, 0.5, 0.4375, 0.5, 0.4375, 1.0, 0.4062, 1.0, 0.4062, 0.5, 0.4062, 0.5, 0.4062, 1.0, 0.375, 1.0, 0.375, 0.5, 0.375, 0.5, 0.375, 1.0, 0.3438, 1.0, 0.3438, 0.5, 0.3438, 0.5, 0.3438, 1.0, 0.3125, 1.0, 0.3125, 0.5, 0.3125, 0.5, 0.3125, 1.0, 0.2812, 1.0, 0.2812, 0.5, 0.2812, 0.5, 0.2812, 1.0, 0.25, 1.0, 0.25, 0.5, 0.25, 0.5, 0.25, 1.0, 0.2188, 1.0, 0.2188, 0.5, 0.2188, 0.5, 0.2188, 1.0, 0.1875, 1.0, 0.1875, 0.5, 0.1875, 0.5, 0.1875, 1.0, 0.1562, 1.0, 0.1562, 0.5, 0.1562, 0.5, 0.1562, 1.0, 0.125, 1.0, 0.125, 0.5, 0.125, 0.5, 0.125, 1.0, 0.09375, 1.0, 0.09375, 0.5, 0.09375, 0.5, 0.09375, 1.0, 0.0625, 1.0, 0.0625, 0.5, 0.2968, 0.4854, 0.25, 0.49, 0.2032, 0.4854, 0.1582, 0.4717, 0.1167, 0.4496, 0.08029, 0.4197, 0.05045, 0.3833, 0.02827, 0.3418, 0.01461, 0.2968, 0.01, 0.25, 0.01461, 0.2032, 0.02827, 0.1582, 0.05045, 0.1167, 0.08029, 0.08029, 0.1167, 0.05045, 0.1582, 0.02827, 0.2032, 0.01461, 0.25, 0.01, 0.2968, 0.01461, 0.3418, 0.02827, 0.3833, 0.05045, 0.4197, 0.08029, 0.4496, 0.1167, 0.4717, 0.1582, 0.4854, 0.2032, 0.49, 0.25, 0.4854, 0.2968, 0.4717, 0.3418, 0.4496, 0.3833, 0.4197, 0.4197, 0.3833, 0.4496, 0.3418, 0.4717, 0.0625, 0.5, 0.0625, 1.0, 0.03125, 1.0, 0.03125, 0.5, 0.03125, 0.5, 0.03125, 1.0, 0.0, 1.0, 0.0, 0.5, 0.75, 0.49, 0.7968, 0.4854, 0.8418, 0.4717, 0.8833, 0.4496, 0.9197, 0.4197, 0.9496, 0.3833, 0.9717, 0.3418, 0.9854, 0.2968, 0.99, 0.25, 0.9854, 0.2032, 0.9717, 0.1582, 0.9496, 0.1167, 0.9197, 0.08029, 0.8833, 0.05045, 0.8418, 0.02827, 0.7968, 0.01461, 0.75, 0.01, 0.7032, 0.01461, 0.6582, 0.02827, 0.6167, 0.05045, 0.5803, 0.08029, 0.5504, 0.1167, 0.5283, 0.1582, 0.5146, 0.2032, 0.51, 0.25, 0.5146, 0.2968, 0.5283, 0.3418, 0.5504, 0.3833, 0.5803, 0.4197, 0.6167, 0.4496, 0.6582, 0.4717, 0.7032, 0.4854, 0.375, 0.0, 0.625, 0.0, 0.625, 0.25, 0.375, 0.25, 0.375, 0.25, 0.625, 0.25, 0.625, 0.5, 0.375, 0.5, 0.375, 0.5, 0.625, 0.5, 0.625, 0.75, 0.375, 0.75, 0.375, 0.75, 0.625, 0.75, 0.625, 1.0, 0.375, 1.0, 0.125, 0.5, 0.375, 0.5, 0.375, 0.75, 0.125, 0.75, 0.625, 0.5, 0.875, 0.5, 0.875, 0.75, 0.625, 0.75, 1.0, 0.5, 1.0, 1.0, 0.9688, 1.0, 0.9688, 0.5, 0.9688, 0.5, 0.9688, 1.0, 0.9375, 1.0, 0.9375, 0.5, 0.9375, 0.5, 0.9375, 1.0, 0.9062, 1.0, 0.9062, 0.5, 0.9062, 0.5, 0.9062, 1.0, 0.875, 1.0, 0.875, 0.5, 0.875, 0.5, 0.875, 1.0, 0.8438, 1.0, 0.8438, 0.5, 0.8438, 0.5, 0.8438, 1.0, 0.8125, 1.0, 0.8125, 0.5, 0.8125, 0.5, 0.8125, 1.0, 0.7812, 1.0, 0.7812, 0.5, 0.7812, 0.5, 0.7812, 1.0, 0.75, 1.0, 0.75, 0.5, 0.75, 0.5, 0.75, 1.0, 0.7188, 1.0, 0.7188, 0.5, 0.7188, 0.5, 0.7188, 1.0, 0.6875, 1.0, 0.6875, 0.5, 0.6875, 0.5, 0.6875, 1.0, 0.6562, 1.0, 0.6562, 0.5, 0.6562, 0.5, 0.6562, 1.0, 0.625, 1.0, 0.625, 0.5, 0.625, 0.5, 0.625, 1.0, 0.5938, 1.0, 0.5938, 0.5, 0.5938, 0.5, 0.5938, 1.0, 0.5625, 1.0, 0.5625, 0.5, 0.5625, 0.5, 0.5625, 1.0, 0.5312, 1.0, 0.5312, 0.5, 0.5312, 0.5, 0.5312, 1.0, 0.5, 1.0, 0.5, 0.5, 0.5, 0.5, 0.5, 1.0, 0.4688, 1.0, 0.4688, 0.5, 0.4688, 0.5, 0.4688, 1.0, 0.4375, 1.0, 0.4375, 0.5, 0.4375, 0.5, 0.4375, 1.0, 0.4062, 1.0, 0.4062, 0.5, 0.4062, 0.5, 0.4062, 1.0, 0.375, 1.0, 0.375, 0.5, 0.375, 0.5, 0.375, 1.0, 0.3438, 1.0, 0.3438, 0.5, 0.3438, 0.5, 0.3438, 1.0, 0.3125, 1.0, 0.3125, 0.5, 0.3125, 0.5, 0.3125, 1.0, 0.2812, 1.0, 0.2812, 0.5, 0.2812, 0.5, 0.2812, 1.0, 0.25, 1.0, 0.25, 0.5, 0.25, 0.5, 0.25, 1.0, 0.2188, 1.0, 0.2188, 0.5, 0.2188, 0.5, 0.2188, 1.0, 0.1875, 1.0, 0.1875, 0.5, 0.1875, 0.5, 0.1875, 1.0, 0.1562, 1.0, 0.1562, 0.5, 0.1562, 0.5, 0.1562, 1.0, 0.125, 1.0, 0.125, 0.5, 0.125, 0.5, 0.125, 1.0, 0.09375, 1.0, 0.09375, 0.5, 0.09375, 0.5, 0.09375, 1.0, 0.0625, 1.0, 0.0625, 0.5, 0.2968, 0.4854, 0.25, 0.49, 0.2032, 0.4854, 0.1582, 0.4717, 0.1167, 0.4496, 0.08029, 0.4197, 0.05045, 0.3833, 0.02827, 0.3418, 0.01461, 0.2968, 0.01, 0.25, 0.01461, 0.2032, 0.02827, 0.1582, 0.05045, 0.1167, 0.08029, 0.08029, 0.1167, 0.05045, 0.1582, 0.02827, 0.2032, 0.01461, 0.25, 0.01, 0.2968, 0.01461, 0.3418, 0.02827, 0.3833, 0.05045, 0.4197, 0.08029, 0.4496, 0.1167, 0.4717, 0.1582, 0.4854, 0.2032, 0.49, 0.25, 0.4854, 0.2968, 0.4717, 0.3418, 0.4496, 0.3833, 0.4197, 0.4197, 0.3833, 0.4496, 0.3418, 0.4717, 0.0625, 0.5, 0.0625, 1.0, 0.03125, 1.0, 0.03125, 0.5, 0.03125, 0.5, 0.03125, 1.0, 0.0, 1.0, 0.0, 0.5, 0.75, 0.49, 0.7968, 0.4854, 0.8418, 0.4717, 0.8833, 0.4496, 0.9197, 0.4197, 0.9496, 0.3833, 0.9717, 0.3418, 0.9854, 0.2968, 0.99, 0.25, 0.9854, 0.2032, 0.9717, 0.1582, 0.9496, 0.1167, 0.9197, 0.08029, 0.8833, 0.05045, 0.8418, 0.02827, 0.7968, 0.01461, 0.75, 0.01, 0.7032, 0.01461, 0.6582, 0.02827, 0.6167, 0.05045, 0.5803, 0.08029, 0.5504, 0.1167, 0.5283, 0.1582, 0.5146, 0.2032, 0.51, 0.25, 0.5146, 0.2968, 0.5283, 0.3418, 0.5504, 0.3833, 0.5803, 0.4197, 0.6167, 0.4496, 0.6582, 0.4717, 0.7032, 0.4854, 0.375, 0.125, 0.625, 0.125, 0.625, 0.25, 0.375, 0.25, 0.375, 0.25, 0.625, 0.25, 0.625, 0.5, 0.375, 0.5, 0.375, 0.625, 0.625, 0.625, 0.625, 0.75, 0.375, 0.75, 0.375, 0.75, 0.625, 0.75, 0.625, 1.0, 0.375, 1.0, 0.375, 0.625, 0.375, 0.75, 0.375, 0.75, 0.375, 0.625, 0.625, 0.625, 0.875, 0.625, 0.875, 0.75, 0.625, 0.75, 0.625, 0.5, 0.875, 0.5, 0.875, 0.625, 0.625, 0.625, 0.375, 0.125, 0.375, 0.25, 0.375, 0.25, 0.375, 0.125, 0.375, 0.5, 0.625, 0.5, 0.625, 0.625, 0.375, 0.625, 0.375, 0.0, 0.625, 0.0, 0.625, 0.125, 0.375, 0.125, 0.125, 0.5, 0.375, 0.5, 0.375, 0.625, 0.125, 0.625, 0.375, 0.625, 0.125, 0.625, 0.125, 0.625, 0.375, 0.625, 0.375, 0.25, 0.375, 0.5, 0.375, 0.5, 0.375, 0.25, 0.375, 0.5, 0.375, 0.625, 0.375, 0.625, 0.375, 0.5, 0.125, 0.625, 0.375, 0.625, 0.375, 0.75, 0.125, 0.75, 0.375, 0.75, 0.375, 1.0, 0.375, 1.0, 0.375, 0.75, 0.125, 0.625, 0.375, 0.625, 0.375, 0.625, 0.125, 0.625, 0.375, 0.0, 0.375, 0.125, 0.375, 0.125, 0.375, 0.0, 0.375, 0.0, 0.625, 0.0, 0.625, 0.25, 0.375, 0.25, 0.375, 0.25, 0.625, 0.25, 0.625, 0.5, 0.375, 0.5, 0.375, 0.5, 0.625, 0.5, 0.625, 0.75, 0.375, 0.75, 0.375, 0.75, 0.625, 0.75, 0.625, 1.0, 0.375, 1.0, 0.125, 0.5, 0.375, 0.5, 0.375, 0.75, 0.125, 0.75, 0.625, 0.5, 0.875, 0.5, 0.875, 0.75, 0.625, 0.75, 0.375, 0.0, 0.625, 0.0, 0.625, 0.25, 0.375, 0.25, 0.375, 0.25, 0.625, 0.25, 0.625, 0.5, 0.375, 0.5, 0.375, 0.5, 0.625, 0.5, 0.625, 0.75, 0.375, 0.75, 0.375, 0.75, 0.625, 0.75, 0.625, 1.0, 0.375, 1.0, 0.125, 0.5, 0.375, 0.5, 0.375, 0.75, 0.125, 0.75, 0.625, 0.5, 0.875, 0.5, 0.875, 0.75, 0.625, 0.75, 0.375, 0.0, 0.625, 0.0, 0.625, 0.25, 0.375, 0.25, 0.375, 0.25, 0.625, 0.25, 0.625, 0.5, 0.375, 0.5, 0.375, 0.5, 0.625, 0.5, 0.625, 0.75, 0.375, 0.75, 0.375, 0.75, 0.625, 0.75, 0.625, 1.0, 0.375, 1.0, 0.125, 0.5, 0.375, 0.5, 0.375, 0.75, 0.125, 0.75, 0.625, 0.25, 0.625, 0.0, 0.625, 0.0, 0.625, 0.25, 0.625, 0.5, 0.875, 0.5, 0.875, 0.75, 0.625, 0.75, 0.625, 1.0, 0.625, 0.75, 0.625, 0.75, 0.625, 1.0, 0.625, 0.5, 0.625, 0.25, 0.625, 0.25, 0.625, 0.5, 0.625, 0.75, 0.625, 0.5, 0.625, 0.5, 0.625, 0.75, 0.375, 0.0, 0.625, 0.0, 0.625, 0.25, 0.375, 0.25, 0.375, 0.25, 0.625, 0.25, 0.625, 0.5, 0.375, 0.5, 0.375, 0.5, 0.625, 0.5, 0.625, 0.75, 0.375, 0.75, 0.375, 0.75, 0.625, 0.75, 0.625, 1.0, 0.375, 1.0, 0.125, 0.5, 0.375, 0.5, 0.375, 0.75, 0.125, 0.75, 0.625, 0.25, 0.625, 0.0, 0.625, 0.0, 0.625, 0.25, 0.625, 0.5, 0.875, 0.5, 0.875, 0.75, 0.625, 0.75, 0.625, 1.0, 0.625, 0.75, 0.625, 0.75, 0.625, 1.0, 0.625, 0.5, 0.625, 0.25, 0.625, 0.25, 0.625, 0.5, 0.625, 0.75, 0.625, 0.5, 0.625, 0.5, 0.625, 0.75])
me_001.update()
arm_x = bpy.data.armatures.new('アーマチュア')  # bones are not reproduced

# ---- objects
ob_x = bpy.data.objects.new('アーマチュア', arm_x)
ob_upper_chest = bpy.data.objects.new('upper_chest', me_001)

# ---- transforms, parenting, visibility, modifiers, constraints
ob_x.location = (0.0, 0.0, 2.35)
ob_x.rotation_euler = (0.0, 0.0, -1.571)
ob_upper_chest.parent = ob_x
ob_upper_chest.matrix_parent_inverse = Matrix(((1.0, -0.0, 0.0, -0.0), (-0.0, 1.0, -0.0, 0.0), (0.0, -0.0, 1.0, -2.35), (-0.0, 0.0, -0.0, 1.0)))
ob_upper_chest.location = (7.141e-17, -1.267e-07, 2.755)
ob_upper_chest.scale = (0.3648, 0.4695, 0.6512)
_vg = ob_upper_chest.vertex_groups.new(name='spine')
for _i, _w in zip([9, 11, 224, 225, 226, 227, 228, 229, 230, 231, 304, 305, 306, 307, 308, 309, 310, 311], [0.2978, 0.298, 0.2896, 0.6127, 0.2936, 0.6107, 0.2435, 0.5835, 0.3057, 0.5504, 0.1073, 0.4708, 0.06979, 0.4168, 0.1096, 0.4611, 0.06641, 0.4128]): _vg.add([_i], _w, 'REPLACE')
_vg = ob_upper_chest.vertex_groups.new(name='sholder.R')
for _i, _w in zip([2, 3, 6, 7, 9, 11, 217, 219, 221, 223], [0.01534, 0.9606, 0.01913, 0.949, 0.3492, 0.3494, 0.2559, 0.8149, 0.1505, 0.8079]): _vg.add([_i], _w, 'REPLACE')
_vg = ob_upper_chest.vertex_groups.new(name='upper_arm.R')
for _i, _w in zip([216, 217, 218, 219, 220, 221, 222, 223, 233, 235, 237, 239], [1.024, 0.7441, 0.9853, 0.1851, 1.0, 0.8495, 0.9989, 0.1921, 0.1443, 0.8984, 0.1243, 0.8791]): _vg.add([_i], _w, 'REPLACE')
_vg = ob_upper_chest.vertex_groups.new(name='lower_arm.R')
for _i, _w in zip([232, 233, 234, 235, 236, 237, 238, 239, 240, 241, 242, 243, 244, 245, 246, 247, 248, 249, 250, 251, 252, 253, 254, 255, 256, 257, 258, 259, 260, 261, 262, 263, 264, 265, 266, 267, 268, 269, 270, 271, 272, 273, 274, 275, 276, 277, 278, 279, 280, 281, 282, 283, 284, 285, 286, 287, 288, 289, 290, 291, 292, 293, 294, 295, 296, 297, 298, 299, 300, 301, 302, 303], [0.9966, 0.8557, 1.06, 0.1016, 1.001, 0.8757, 1.047, 0.1209, 1.0, 0.951, 0.9998, 0.951, 0.9996, 0.951, 0.9993, 0.9511, 0.9989, 0.9511, 0.9986, 0.9512, 0.9983, 0.9513, 0.998, 0.9514, 0.9977, 0.9515, 0.9975, 0.9516, 0.9972, 0.9517, 0.997, 0.9519, 0.9969, 0.952, 0.9967, 0.9521, 0.9966, 0.9521, 0.9965, 0.9522, 0.9965, 0.9522, 0.9966, 0.9522, 0.9967, 0.9522, 0.9968, 0.9522, 0.9969, 0.9522, 0.9971, 0.9521, 0.9973, 0.952, 0.9975, 0.9519, 0.9978, 0.9518, 0.998, 0.9517, 0.9983, 0.9515, 0.9986, 0.9514, 0.999, 0.9513, 0.9993, 0.9512, 0.9996, 0.9511, 0.9999, 0.9511]): _vg.add([_i], _w, 'REPLACE')
_vg = ob_upper_chest.vertex_groups.new(name='neck')
for _i, _w in zip([152, 153, 154, 155, 156, 157, 158, 159, 160, 161, 162, 163, 164, 165, 166, 167, 168, 169, 170, 171, 172, 173, 174, 175, 176, 177, 178, 179, 180, 181, 182, 183, 184, 185, 186, 187, 188, 189, 190, 191, 192, 193, 194, 195, 196, 197, 198, 199, 200, 201, 202, 203, 204, 205, 206, 207, 208, 209, 210, 211, 212, 213, 214, 215], [0.9846, 0.5387, 0.9844, 0.5247, 0.9844, 0.5605, 0.9842, 0.5247, 0.9844, 0.5387, 0.9844, 0.5126, 0.9847, 0.5353, 0.9849, 0.5133, 0.9847, 0.5401, 0.9845, 0.5269, 0.9845, 0.5638, 0.9843, 0.5269, 0.9844, 0.5401, 0.9843, 0.5133, 0.9846, 0.5352, 0.9848, 0.5126, 0.9846, 0.5387, 0.9844, 0.5247, 0.9844, 0.5605, 0.9842, 0.5247, 0.9844, 0.5387, 0.9844, 0.5126, 0.9847, 0.5353, 0.9849, 0.5133, 0.9847, 0.5401, 0.9845, 0.5269, 0.9845, 0.5638, 0.9843, 0.5269, 0.9844, 0.5401, 0.9843, 0.5133, 0.9846, 0.5352, 0.9848, 0.5126]): _vg.add([_i], _w, 'REPLACE')
_vg = ob_upper_chest.vertex_groups.new(name='head')
for _i, _w in zip([12, 13, 14, 15, 16, 17, 18, 19, 20, 21, 22, 23, 24, 25, 26, 27, 28, 29, 30, 31, 32, 33, 34, 35, 36, 37, 38, 39, 40, 41, 42, 43, 44, 45, 46, 47, 48, 49, 50, 51, 52, 53, 54, 55, 56, 57, 58, 59, 60, 61, 62, 63, 64, 65, 66, 67, 68, 69, 70, 71, 72, 73, 74, 75, 76, 77, 78, 79, 80, 81, 82, 83, 84, 85, 86, 87, 88, 89, 90, 91, 92, 93, 94, 95, 96, 97, 98, 99, 100, 101, 102, 103, 104, 105, 106, 107, 108, 109, 110, 111, 112, 113, 114, 115, 116, 117, 118, 119, 120, 121, 122, 123, 124, 125, 126, 127, 128, 129, 130, 131, 132, 133, 134, 135, 136, 137, 138, 139, 140, 141, 142, 143, 144, 145, 146, 147, 148, 149, 150, 151, 153, 155, 157, 159, 161, 163, 165, 167, 169, 171, 173, 175, 177, 179, 181, 183, 185, 187, 189, 191, 193, 195, 197, 199, 201, 203, 205, 207, 209, 211, 213, 215, 224, 225, 226, 227, 228, 229, 230, 231], [1.0, 1.0, 1.0, 1.0, 1.0, 1.0, 1.0, 1.0, 1.0, 1.0, 1.0, 1.0, 0.9779, 0.9779, 0.9765, 0.9929, 0.9763, 0.993, 0.9765, 0.9931, 0.9773, 0.9931, 0.9779, 0.9931, 0.9783, 0.9931, 0.9786, 0.9932, 0.9788, 0.9933, 0.9789, 0.9933, 0.9788, 0.9934, 0.9787, 0.9935, 0.9784, 0.9933, 0.978, 0.9931, 0.9775, 0.993, 0.9768, 0.993, 0.9766, 0.9929, 0.9768, 0.993, 0.9773, 0.9931, 0.978, 0.9932, 0.9786, 0.9932, 0.979, 0.9932, 0.9794, 0.9933, 0.9796, 0.9934, 0.9797, 0.9934, 0.9798, 0.9935, 0.9797, 0.9935, 0.9795, 0.9936, 0.9793, 0.9934, 0.9789, 0.9932, 0.9784, 0.9931, 0.9778, 0.993, 0.977, 0.9929, 0.9779, 0.9779, 0.978, 0.978, 0.978, 0.9781, 0.9781, 0.9781, 0.9781, 0.9781, 0.978, 0.978, 0.978, 0.978, 0.978, 0.9781, 0.9782, 0.9783, 0.9784, 0.9785, 0.9785, 0.9786, 0.9786, 0.9786, 0.9785, 0.9784, 0.9783, 0.9782, 0.9781, 0.978, 0.9782, 0.9781, 0.9782, 0.9782, 0.9782, 0.9782, 0.9782, 0.9782, 0.9782, 0.9782, 0.9782, 0.9782, 0.9782, 0.9782, 0.9782, 0.9782, 0.9782, 0.9781, 0.9781, 0.9781, 0.9781, 0.9781, 0.9781, 0.9781, 0.9781, 0.9781, 0.9781, 0.9781, 0.9781, 0.9781, 0.9781, 0.9781, 0.4613, 0.4753, 0.4395, 0.4753, 0.4613, 0.4874, 0.4647, 0.4867, 0.4599, 0.4731, 0.4362, 0.4731, 0.4599, 0.4867, 0.4648, 0.4874, 0.4613, 0.4753, 0.4395, 0.4753, 0.4613, 0.4874, 0.4647, 0.4867, 0.4599, 0.4731, 0.4362, 0.4731, 0.4599, 0.4867, 0.4648, 0.4874, 0.03019, 0.1248, 0.05648, 0.1977, 0.03388, 0.1441, 0.05723, 0.2474]): _vg.add([_i], _w, 'REPLACE')
_vg = ob_upper_chest.vertex_groups.new(name='sholder.L')
for _i, _w in zip([0, 1, 4, 5, 9, 11, 304, 305, 307, 308, 309, 311], [0.01916, 0.9515, 0.01625, 0.9626, 0.3479, 0.3475, 0.04199, 0.2001, 0.3015, 0.04061, 0.2048, 0.3089]): _vg.add([_i], _w, 'REPLACE')
_vg = ob_upper_chest.vertex_groups.new(name='upper_arm.L')
_vg = ob_upper_chest.vertex_groups.new(name='lower_arm.L')
for _i, _w in zip([224, 225, 226, 227, 228, 229, 230, 231, 304, 305, 306, 307, 308, 310, 311, 312, 313, 314, 315, 316, 317, 318, 319, 320, 321, 322, 323, 324, 325, 326, 327, 328, 329, 330, 331, 332, 333, 334, 335, 336, 337, 338, 339, 340, 341, 342, 343, 344, 345, 346, 347, 348, 349, 350, 351, 352, 353, 354, 355, 356, 357, 358, 359, 360, 361, 362, 363, 364, 365, 366, 367, 368, 369, 370, 371, 372, 373, 374, 375, 405, 407, 409, 411], [0.7683, 0.2625, 0.6788, 0.1916, 0.7146, 0.2724, 0.8711, 0.2022, 0.904, 0.4317, 0.1747, 0.4786, 0.0286, 0.9997, 0.3967, 1.0, 1.0, 1.0, 1.0, 1.0, 1.0, 1.0, 1.0, 1.0, 1.0, 1.0, 1.0, 1.0, 1.0, 1.0, 1.0, 1.0, 1.0, 1.0, 1.0, 1.0, 1.0, 1.0, 1.0, 1.0, 1.0, 1.0, 1.0, 1.0, 1.0, 1.0, 1.0, 1.0, 1.0, 1.0, 1.0, 1.0, 1.0, 1.0, 1.0, 1.0, 1.0, 1.0, 1.0, 1.0, 1.0, 1.0, 1.0, 1.0, 1.0, 1.0, 1.0, 1.0, 1.0, 1.0, 1.0, 1.0, 1.0, 1.0, 1.0, 1.0, 1.0, 1.0, 1.0, 0.1048, 0.06014, 0.2311, 0.06366]): _vg.add([_i], _w, 'REPLACE')
_vg = ob_upper_chest.vertex_groups.new(name='chest')
for _i, _w in zip([0, 2, 4, 6, 8, 10, 376, 377, 378, 379, 380, 381, 382, 383, 385, 387], [0.9652, 0.9657, 0.9651, 0.9657, 0.9861, 0.9862, 0.07077, 0.9172, 0.08722, 0.8973, 0.08448, 0.8978, 0.07078, 0.9182, 0.9895, 0.9896]): _vg.add([_i], _w, 'REPLACE')
_vg = ob_upper_chest.vertex_groups.new(name='pelvis.R')
for _i, _w in zip([376, 378, 379, 380, 382, 383, 384, 386, 388, 389, 390, 391, 392, 395, 397, 401, 403], [0.0613, 0.8607, 0.1155, 0.03704, 0.8562, 0.08312, 0.7827, 0.2833, 0.5931, 0.9073, 0.9238, 0.9049, 0.05876, 0.07518, 0.03246, 0.4052, 0.03301]): _vg.add([_i], _w, 'REPLACE')
_vg = ob_upper_chest.vertex_groups.new(name='upper_leg.R')
for _i, _w in zip([388, 389, 391, 396, 397, 398, 399, 400, 401, 402, 403, 424, 425, 426, 427, 428, 429, 430, 431, 432, 433, 434, 435], [0.3997, 0.09215, 0.01146, 0.9996, 0.9588, 1.001, 0.9882, 0.9964, 0.5948, 1.009, 0.9585, 0.7811, 0.1442, 0.8248, 0.1657, 0.7445, 0.07485, 0.7152, 0.1312, 0.1418, 0.1567, 0.1084, 0.06862]): _vg.add([_i], _w, 'REPLACE')
_vg = ob_upper_chest.vertex_groups.new(name='lower_leg.R')
for _i, _w in zip([241, 243, 245, 247, 249, 251, 253, 255, 257, 259, 261, 263, 265, 267, 269, 271, 273, 275, 277, 279, 281, 283, 285, 287, 289, 291, 293, 295, 297, 299, 301, 303, 413, 414, 415, 416, 417, 418, 419, 420, 421, 422, 423, 424, 425, 426, 427, 428, 429, 430, 431, 432, 433, 434, 435], [0.01029, 0.01046, 0.01066, 0.01064, 0.01067, 0.01074, 0.01086, 0.01084, 0.01087, 0.01082, 0.01081, 0.01067, 0.01057, 0.01046, 0.01039, 0.01029, 0.01024, 0.01019, 0.0102, 0.01013, 0.0101, 0.01008, 0.01011, 0.01011, 0.01014, 0.01016, 0.01021, 0.01011, 0.01006, 0.01005, 0.01009, 0.01017, 0.1718, 0.005544, 0.1329, 0.006364, 0.1122, 0.01351, 0.1059, 0.1689, 0.1346, 0.1092, 0.128, 0.154, 0.7255, 0.1143, 0.6276, 0.1744, 0.846, 0.1646, 0.6497, 0.7188, 0.6328, 0.6859, 0.8335]): _vg.add([_i], _w, 'REPLACE')
_vg = ob_upper_chest.vertex_groups.new(name='pelvis.L')
for _i, _w in zip([304, 305, 306, 307, 308, 309, 310, 311, 376, 377, 378, 380, 381, 382, 384, 386, 390, 391, 392, 393, 394, 395, 404, 405, 406, 407, 408, 409, 410, 411], [0.4004, 0.1586, 0.4095, 0.1373, 0.4028, 0.1614, 0.4237, 0.1353, 0.8421, 0.08099, 0.04024, 0.8459, 0.1089, 0.06208, 0.2836, 0.807, 0.05538, 0.07619, 0.886, 0.262, 0.5472, 0.8013, 0.1077, 0.7632, 0.01389, 0.8365, 0.1389, 0.7186, 0.09666, 0.8505]): _vg.add([_i], _w, 'REPLACE')
_vg = ob_upper_chest.vertex_groups.new(name='upper_leg.L')
for _i, _w in zip([304, 305, 306, 307, 308, 309, 310, 311, 376, 380, 392, 393, 394, 395, 412, 413, 414, 415, 416, 417, 418, 419, 420, 421, 422, 423], [0.4004, 0.1586, 0.4095, 0.1373, 0.4028, 0.1614, 0.4237, 0.1353, 0.002074, 0.001614, 0.0568, 0.7254, 0.4525, 0.1365, 0.8743, 0.2262, 0.8311, 0.2471, 0.8189, 0.1757, 0.7942, 0.2055, 0.2234, 0.2386, 0.1905, 0.1659]): _vg.add([_i], _w, 'REPLACE')
_vg = ob_upper_chest.vertex_groups.new(name='lower_leg.L')
for _i, _w in zip([304, 306, 308, 310, 404, 405, 406, 407, 408, 409, 410, 411, 412, 413, 414, 415, 416, 417, 418, 419, 420, 421, 422, 423, 424, 425, 426, 427, 428, 429, 430, 431, 432, 433, 434, 435], [0.04156, 0.08955, 0.02882, 0.0643, 0.8771, 0.1311, 0.9636, 0.1025, 0.8382, 0.05061, 0.8892, 0.08479, 0.104, 0.602, 0.1411, 0.62, 0.1529, 0.7121, 0.1741, 0.6886, 0.6078, 0.6269, 0.7004, 0.7062, 0.06487, 0.1303, 0.06096, 0.2067, 0.08113, 0.07916, 0.1201, 0.2191, 0.1395, 0.2105, 0.2058, 0.09792]): _vg.add([_i], _w, 'REPLACE')
_m = ob_upper_chest.modifiers.new('アーマチュア', 'ARMATURE')
_m.object = ob_x

# ---- collection membership
scene.collection.objects.link(ob_x)
scene.collection.objects.link(ob_upper_chest)

# ---- scene / render settings (as saved in the file)
scene.frame_start = 1; scene.frame_end = 60; scene.frame_set(35)
scene.render.engine = 'BLENDER_EEVEE_NEXT'
scene.cycles.sampling_pattern = 'TABULATED_SOBOL'
bpy.context.view_layer.update()

# ---- added for rendering (the .blend has no active camera and no usable light): camera, sun
cam_auto = bpy.data.cameras.new('AutoCamera')
cam_auto.lens = 50.0
cam_auto.sensor_width = 36.0
cam_auto.clip_end = 1000.0
ob_auto_camera = bpy.data.objects.new('AutoCamera', cam_auto)
scene.collection.objects.link(ob_auto_camera)
ob_auto_camera.location = (4.5232, -5.20332, 5.56498)
ob_auto_camera.rotation_euler = (1.09748, -7.21219e-08, 0.694738)
scene.camera = ob_auto_camera
light_auto_sun = bpy.data.lights.new('AutoSun', 'SUN')
light_auto_sun.energy = 3.0
light_auto_sun.angle = 0.0523599
ob_auto_sun = bpy.data.objects.new('AutoSun', light_auto_sun)
scene.collection.objects.link(ob_auto_sun)
ob_auto_sun.rotation_euler = (0.872665, 0.174533, 0.523599)
bpy.context.view_layer.update()
